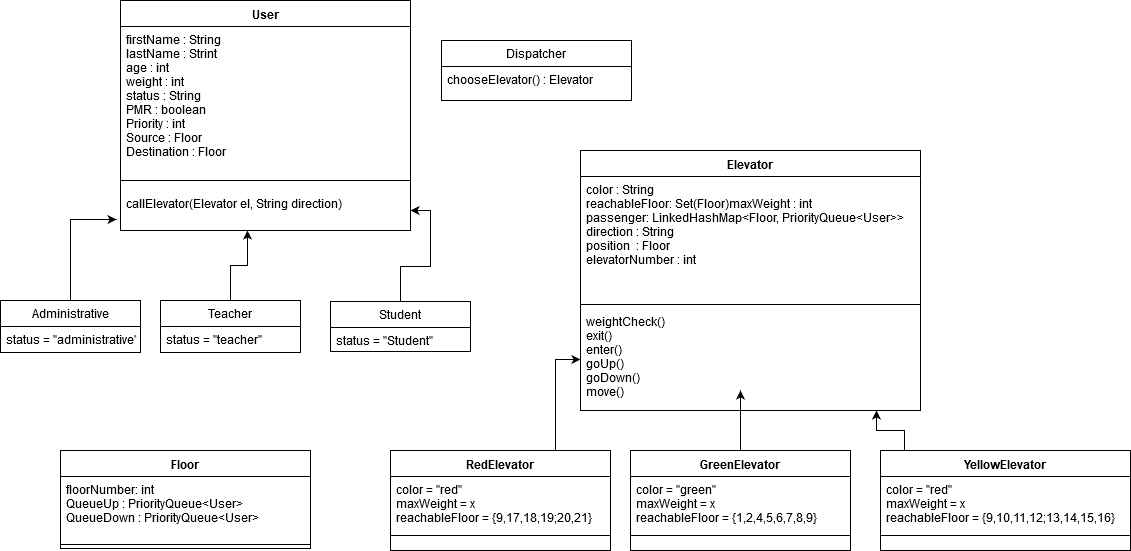

The diagram above was exported from draw.io. Its source (the exported page's mxGraphModel, read from the mxfile embedded in the PNG):
<mxGraphModel dx="1306" dy="477" grid="1" gridSize="10" guides="1" tooltips="1" connect="1" arrows="1" fold="1" page="1" pageScale="1.5" pageWidth="1169" pageHeight="826" background="none" math="0" shadow="0">
  <root>
    <mxCell id="0" style=";html=1;" />
    <mxCell id="1" style=";html=1;" parent="0" />
    <mxCell id="R7YGYTRPfJBUuW-QX1SR-2" value="User" style="swimlane;fontStyle=1;align=center;verticalAlign=top;childLayout=stackLayout;horizontal=1;startSize=26;horizontalStack=0;resizeParent=1;resizeParentMax=0;resizeLast=0;collapsible=1;marginBottom=0;" parent="1" vertex="1">
      <mxGeometry x="180" y="110" width="290" height="230" as="geometry" />
    </mxCell>
    <mxCell id="R7YGYTRPfJBUuW-QX1SR-3" value="firstName : String&#10;lastName : Strint&#10;age : int&#10;weight : int&#10;status : String&#10;PMR : boolean&#10;Priority : int&#10;Source : Floor&#10;Destination : Floor&#10;&#10;" style="text;strokeColor=none;fillColor=none;align=left;verticalAlign=top;spacingLeft=4;spacingRight=4;overflow=hidden;rotatable=0;points=[[0,0.5],[1,0.5]];portConstraint=eastwest;" parent="R7YGYTRPfJBUuW-QX1SR-2" vertex="1">
      <mxGeometry y="26" width="290" height="144" as="geometry" />
    </mxCell>
    <mxCell id="R7YGYTRPfJBUuW-QX1SR-4" value="" style="line;strokeWidth=1;fillColor=none;align=left;verticalAlign=middle;spacingTop=-1;spacingLeft=3;spacingRight=3;rotatable=0;labelPosition=right;points=[];portConstraint=eastwest;" parent="R7YGYTRPfJBUuW-QX1SR-2" vertex="1">
      <mxGeometry y="170" width="290" height="20" as="geometry" />
    </mxCell>
    <mxCell id="R7YGYTRPfJBUuW-QX1SR-5" value="callElevator(Elevator el, String direction)&#10;&#10;&#10;&#10;&#10;" style="text;strokeColor=none;fillColor=none;align=left;verticalAlign=top;spacingLeft=4;spacingRight=4;overflow=hidden;rotatable=0;points=[[0,0.5],[1,0.5]];portConstraint=eastwest;" parent="R7YGYTRPfJBUuW-QX1SR-2" vertex="1">
      <mxGeometry y="190" width="290" height="40" as="geometry" />
    </mxCell>
    <mxCell id="R7YGYTRPfJBUuW-QX1SR-18" value="Elevator" style="swimlane;fontStyle=1;align=center;verticalAlign=top;childLayout=stackLayout;horizontal=1;startSize=26;horizontalStack=0;resizeParent=1;resizeParentMax=0;resizeLast=0;collapsible=1;marginBottom=0;" parent="1" vertex="1">
      <mxGeometry x="640" y="260" width="340" height="260" as="geometry" />
    </mxCell>
    <mxCell id="R7YGYTRPfJBUuW-QX1SR-19" value="color : String&#10;reachableFloor: Set(Floor)maxWeight : int&#10;passenger: LinkedHashMap&lt;Floor, PriorityQueue&lt;User&gt;&gt;&#10;direction : String&#10;position  : Floor&#10;elevatorNumber : int&#10;&#10;&#10;" style="text;strokeColor=none;fillColor=none;align=left;verticalAlign=top;spacingLeft=4;spacingRight=4;overflow=hidden;rotatable=0;points=[[0,0.5],[1,0.5]];portConstraint=eastwest;" parent="R7YGYTRPfJBUuW-QX1SR-18" vertex="1">
      <mxGeometry y="26" width="340" height="124" as="geometry" />
    </mxCell>
    <mxCell id="R7YGYTRPfJBUuW-QX1SR-20" value="" style="line;strokeWidth=1;fillColor=none;align=left;verticalAlign=middle;spacingTop=-1;spacingLeft=3;spacingRight=3;rotatable=0;labelPosition=right;points=[];portConstraint=eastwest;" parent="R7YGYTRPfJBUuW-QX1SR-18" vertex="1">
      <mxGeometry y="150" width="340" height="8" as="geometry" />
    </mxCell>
    <mxCell id="R7YGYTRPfJBUuW-QX1SR-21" value="weightCheck()&#10;exit()&#10;enter()&#10;goUp()&#10;goDown()&#10;move()&#10;&#10;" style="text;strokeColor=none;fillColor=none;align=left;verticalAlign=top;spacingLeft=4;spacingRight=4;overflow=hidden;rotatable=0;points=[[0,0.5],[1,0.5]];portConstraint=eastwest;" parent="R7YGYTRPfJBUuW-QX1SR-18" vertex="1">
      <mxGeometry y="158" width="340" height="102" as="geometry" />
    </mxCell>
    <mxCell id="R7YGYTRPfJBUuW-QX1SR-51" style="edgeStyle=orthogonalEdgeStyle;rounded=0;orthogonalLoop=1;jettySize=auto;html=1;" parent="1" source="R7YGYTRPfJBUuW-QX1SR-40" edge="1">
      <mxGeometry relative="1" as="geometry">
        <Array as="points">
          <mxPoint x="800" y="520" />
          <mxPoint x="800" y="520" />
        </Array>
        <mxPoint x="800" y="500" as="targetPoint" />
      </mxGeometry>
    </mxCell>
    <mxCell id="R7YGYTRPfJBUuW-QX1SR-40" value="GreenElevator" style="swimlane;fontStyle=1;align=center;verticalAlign=top;childLayout=stackLayout;horizontal=1;startSize=26;horizontalStack=0;resizeParent=1;resizeParentMax=0;resizeLast=0;collapsible=1;marginBottom=0;" parent="1" vertex="1">
      <mxGeometry x="690" y="560" width="220" height="100" as="geometry" />
    </mxCell>
    <mxCell id="R7YGYTRPfJBUuW-QX1SR-41" value="color = &quot;green&quot;&#10;maxWeight = x&#10;reachableFloor = {1,2,4,5,6,7,8,9}&#10;&#10;" style="text;strokeColor=none;fillColor=none;align=left;verticalAlign=top;spacingLeft=4;spacingRight=4;overflow=hidden;rotatable=0;points=[[0,0.5],[1,0.5]];portConstraint=eastwest;" parent="R7YGYTRPfJBUuW-QX1SR-40" vertex="1">
      <mxGeometry y="26" width="220" height="44" as="geometry" />
    </mxCell>
    <mxCell id="R7YGYTRPfJBUuW-QX1SR-42" value="" style="line;strokeWidth=1;fillColor=none;align=left;verticalAlign=middle;spacingTop=-1;spacingLeft=3;spacingRight=3;rotatable=0;labelPosition=right;points=[];portConstraint=eastwest;" parent="R7YGYTRPfJBUuW-QX1SR-40" vertex="1">
      <mxGeometry y="70" width="220" height="30" as="geometry" />
    </mxCell>
    <mxCell id="R7YGYTRPfJBUuW-QX1SR-52" style="edgeStyle=orthogonalEdgeStyle;rounded=0;orthogonalLoop=1;jettySize=auto;html=1;exitX=0.75;exitY=0;exitDx=0;exitDy=0;entryX=0;entryY=0.5;entryDx=0;entryDy=0;" parent="1" source="R7YGYTRPfJBUuW-QX1SR-44" target="R7YGYTRPfJBUuW-QX1SR-21" edge="1">
      <mxGeometry relative="1" as="geometry">
        <mxPoint x="720" y="540" as="targetPoint" />
      </mxGeometry>
    </mxCell>
    <mxCell id="R7YGYTRPfJBUuW-QX1SR-44" value="RedElevator" style="swimlane;fontStyle=1;align=center;verticalAlign=top;childLayout=stackLayout;horizontal=1;startSize=26;horizontalStack=0;resizeParent=1;resizeParentMax=0;resizeLast=0;collapsible=1;marginBottom=0;" parent="1" vertex="1">
      <mxGeometry x="450" y="560" width="220" height="100" as="geometry">
        <mxRectangle x="450" y="560" width="130" height="26" as="alternateBounds" />
      </mxGeometry>
    </mxCell>
    <mxCell id="R7YGYTRPfJBUuW-QX1SR-45" value="color = &quot;red&quot;&#10;maxWeight = x&#10;reachableFloor = {9,17,18,19;20,21}&#10;&#10;" style="text;strokeColor=none;fillColor=none;align=left;verticalAlign=top;spacingLeft=4;spacingRight=4;overflow=hidden;rotatable=0;points=[[0,0.5],[1,0.5]];portConstraint=eastwest;" parent="R7YGYTRPfJBUuW-QX1SR-44" vertex="1">
      <mxGeometry y="26" width="220" height="44" as="geometry" />
    </mxCell>
    <mxCell id="R7YGYTRPfJBUuW-QX1SR-46" value="" style="line;strokeWidth=1;fillColor=none;align=left;verticalAlign=middle;spacingTop=-1;spacingLeft=3;spacingRight=3;rotatable=0;labelPosition=right;points=[];portConstraint=eastwest;" parent="R7YGYTRPfJBUuW-QX1SR-44" vertex="1">
      <mxGeometry y="70" width="220" height="30" as="geometry" />
    </mxCell>
    <mxCell id="R7YGYTRPfJBUuW-QX1SR-50" style="edgeStyle=orthogonalEdgeStyle;rounded=0;orthogonalLoop=1;jettySize=auto;html=1;entryX=0.871;entryY=1;entryDx=0;entryDy=0;entryPerimeter=0;exitX=0.096;exitY=0.01;exitDx=0;exitDy=0;exitPerimeter=0;" parent="1" source="R7YGYTRPfJBUuW-QX1SR-47" target="R7YGYTRPfJBUuW-QX1SR-21" edge="1">
      <mxGeometry relative="1" as="geometry" />
    </mxCell>
    <mxCell id="R7YGYTRPfJBUuW-QX1SR-47" value="YellowElevator" style="swimlane;fontStyle=1;align=center;verticalAlign=top;childLayout=stackLayout;horizontal=1;startSize=26;horizontalStack=0;resizeParent=1;resizeParentMax=0;resizeLast=0;collapsible=1;marginBottom=0;" parent="1" vertex="1">
      <mxGeometry x="940" y="560" width="250" height="100" as="geometry" />
    </mxCell>
    <mxCell id="R7YGYTRPfJBUuW-QX1SR-48" value="color = &quot;red&quot;&#10;maxWeight = x&#10;reachableFloor = {9,10,11,12;13,14,15,16}&#10;&#10;" style="text;strokeColor=none;fillColor=none;align=left;verticalAlign=top;spacingLeft=4;spacingRight=4;overflow=hidden;rotatable=0;points=[[0,0.5],[1,0.5]];portConstraint=eastwest;" parent="R7YGYTRPfJBUuW-QX1SR-47" vertex="1">
      <mxGeometry y="26" width="250" height="44" as="geometry" />
    </mxCell>
    <mxCell id="R7YGYTRPfJBUuW-QX1SR-49" value="" style="line;strokeWidth=1;fillColor=none;align=left;verticalAlign=middle;spacingTop=-1;spacingLeft=3;spacingRight=3;rotatable=0;labelPosition=right;points=[];portConstraint=eastwest;" parent="R7YGYTRPfJBUuW-QX1SR-47" vertex="1">
      <mxGeometry y="70" width="250" height="30" as="geometry" />
    </mxCell>
    <mxCell id="HsLlScuj0kqrjAnPasCE-12" value="Floor" style="swimlane;fontStyle=1;align=center;verticalAlign=top;childLayout=stackLayout;horizontal=1;startSize=26;horizontalStack=0;resizeParent=1;resizeParentMax=0;resizeLast=0;collapsible=1;marginBottom=0;" parent="1" vertex="1">
      <mxGeometry x="120" y="560" width="250" height="98" as="geometry" />
    </mxCell>
    <mxCell id="HsLlScuj0kqrjAnPasCE-13" value="floorNumber: int&#10;QueueUp : PriorityQueue&lt;User&gt;&#10;QueueDown : PriorityQueue&lt;User&gt;&#10;" style="text;strokeColor=none;fillColor=none;align=left;verticalAlign=top;spacingLeft=4;spacingRight=4;overflow=hidden;rotatable=0;points=[[0,0.5],[1,0.5]];portConstraint=eastwest;" parent="HsLlScuj0kqrjAnPasCE-12" vertex="1">
      <mxGeometry y="26" width="250" height="64" as="geometry" />
    </mxCell>
    <mxCell id="HsLlScuj0kqrjAnPasCE-14" value="" style="line;strokeWidth=1;fillColor=none;align=left;verticalAlign=middle;spacingTop=-1;spacingLeft=3;spacingRight=3;rotatable=0;labelPosition=right;points=[];portConstraint=eastwest;" parent="HsLlScuj0kqrjAnPasCE-12" vertex="1">
      <mxGeometry y="90" width="250" height="8" as="geometry" />
    </mxCell>
    <mxCell id="nM4L4SGR3RVJlTG-Alpz-13" style="edgeStyle=orthogonalEdgeStyle;rounded=0;orthogonalLoop=1;jettySize=auto;html=1;entryX=0.438;entryY=0.988;entryDx=0;entryDy=0;entryPerimeter=0;" edge="1" parent="1" source="nM4L4SGR3RVJlTG-Alpz-1" target="R7YGYTRPfJBUuW-QX1SR-5">
      <mxGeometry relative="1" as="geometry" />
    </mxCell>
    <mxCell id="nM4L4SGR3RVJlTG-Alpz-1" value="Teacher" style="swimlane;fontStyle=0;childLayout=stackLayout;horizontal=1;startSize=26;fillColor=none;horizontalStack=0;resizeParent=1;resizeParentMax=0;resizeLast=0;collapsible=1;marginBottom=0;" vertex="1" parent="1">
      <mxGeometry x="220" y="410" width="140" height="52" as="geometry" />
    </mxCell>
    <mxCell id="nM4L4SGR3RVJlTG-Alpz-2" value="status = &quot;teacher&quot;" style="text;strokeColor=none;fillColor=none;align=left;verticalAlign=top;spacingLeft=4;spacingRight=4;overflow=hidden;rotatable=0;points=[[0,0.5],[1,0.5]];portConstraint=eastwest;" vertex="1" parent="nM4L4SGR3RVJlTG-Alpz-1">
      <mxGeometry y="26" width="140" height="26" as="geometry" />
    </mxCell>
    <mxCell id="nM4L4SGR3RVJlTG-Alpz-12" style="edgeStyle=orthogonalEdgeStyle;rounded=0;orthogonalLoop=1;jettySize=auto;html=1;entryX=-0.014;entryY=0.725;entryDx=0;entryDy=0;entryPerimeter=0;" edge="1" parent="1" source="nM4L4SGR3RVJlTG-Alpz-5" target="R7YGYTRPfJBUuW-QX1SR-5">
      <mxGeometry relative="1" as="geometry" />
    </mxCell>
    <mxCell id="nM4L4SGR3RVJlTG-Alpz-5" value="Administrative" style="swimlane;fontStyle=0;childLayout=stackLayout;horizontal=1;startSize=26;fillColor=none;horizontalStack=0;resizeParent=1;resizeParentMax=0;resizeLast=0;collapsible=1;marginBottom=0;" vertex="1" parent="1">
      <mxGeometry x="60" y="410" width="140" height="52" as="geometry" />
    </mxCell>
    <mxCell id="nM4L4SGR3RVJlTG-Alpz-6" value="status = &quot;administrative&quot;" style="text;strokeColor=none;fillColor=none;align=left;verticalAlign=top;spacingLeft=4;spacingRight=4;overflow=hidden;rotatable=0;points=[[0,0.5],[1,0.5]];portConstraint=eastwest;" vertex="1" parent="nM4L4SGR3RVJlTG-Alpz-5">
      <mxGeometry y="26" width="140" height="26" as="geometry" />
    </mxCell>
    <mxCell id="nM4L4SGR3RVJlTG-Alpz-14" style="edgeStyle=orthogonalEdgeStyle;rounded=0;orthogonalLoop=1;jettySize=auto;html=1;" edge="1" parent="1" source="nM4L4SGR3RVJlTG-Alpz-8" target="R7YGYTRPfJBUuW-QX1SR-5">
      <mxGeometry relative="1" as="geometry" />
    </mxCell>
    <mxCell id="nM4L4SGR3RVJlTG-Alpz-8" value="Student" style="swimlane;fontStyle=0;childLayout=stackLayout;horizontal=1;startSize=26;fillColor=none;horizontalStack=0;resizeParent=1;resizeParentMax=0;resizeLast=0;collapsible=1;marginBottom=0;" vertex="1" parent="1">
      <mxGeometry x="390" y="411" width="140" height="50" as="geometry" />
    </mxCell>
    <mxCell id="nM4L4SGR3RVJlTG-Alpz-9" value="status = &quot;Student&quot;&#10;" style="text;strokeColor=none;fillColor=none;align=left;verticalAlign=top;spacingLeft=4;spacingRight=4;overflow=hidden;rotatable=0;points=[[0,0.5],[1,0.5]];portConstraint=eastwest;" vertex="1" parent="nM4L4SGR3RVJlTG-Alpz-8">
      <mxGeometry y="26" width="140" height="24" as="geometry" />
    </mxCell>
    <mxCell id="nM4L4SGR3RVJlTG-Alpz-15" value="Dispatcher" style="swimlane;fontStyle=0;childLayout=stackLayout;horizontal=1;startSize=26;fillColor=none;horizontalStack=0;resizeParent=1;resizeParentMax=0;resizeLast=0;collapsible=1;marginBottom=0;" vertex="1" parent="1">
      <mxGeometry x="501" y="150" width="190" height="60" as="geometry" />
    </mxCell>
    <mxCell id="nM4L4SGR3RVJlTG-Alpz-16" value="chooseElevator() : Elevator" style="text;strokeColor=none;fillColor=none;align=left;verticalAlign=top;spacingLeft=4;spacingRight=4;overflow=hidden;rotatable=0;points=[[0,0.5],[1,0.5]];portConstraint=eastwest;" vertex="1" parent="nM4L4SGR3RVJlTG-Alpz-15">
      <mxGeometry y="26" width="190" height="34" as="geometry" />
    </mxCell>
  </root>
</mxGraphModel>